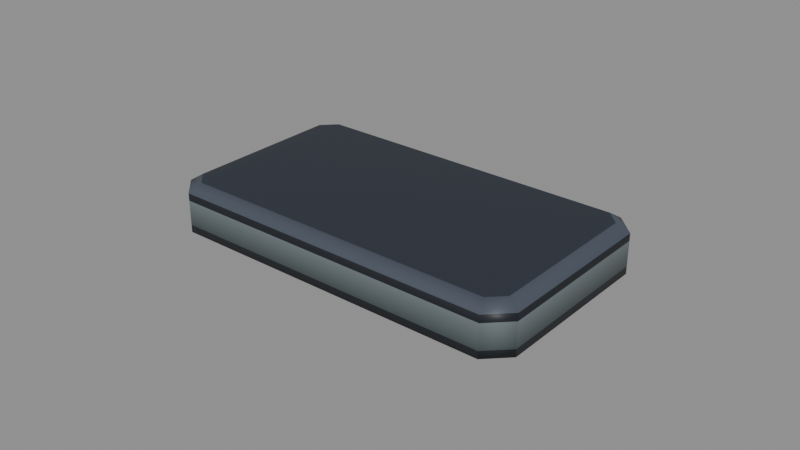 # Source: human-electronics-hard-drive.blend  (saved by Blender 5.2.44; exported with 4.5.12 LTS)
import bpy
from mathutils import Matrix  # noqa: F401  (used for matrix-valued properties, if any)

bpy.ops.wm.read_factory_settings(use_empty=True)
scene = bpy.context.scene
scene.name = 'human-electronics-hard-drive'

# ---- collections
col_hard_drive = bpy.data.collections.new('Hard Drive'); scene.collection.children.link(col_hard_drive)

# ---- materials (node trees are filled in below, after node groups)
mat_mat_refl_021 = bpy.data.materials.new('Mat_Refl.021')

# ---- material node trees
mat_mat_refl_021.use_nodes = True; mat_mat_refl_021.node_tree.nodes.clear()
_N = mat_mat_refl_021.node_tree.nodes; _L = mat_mat_refl_021.node_tree.links
n0 = _N.new('ShaderNodeBsdfPrincipled'); n0.name = 'Principled BSDF'; n0.location = (10, 300)
n0.inputs[2].default_value = 0.5528
n0.inputs[10].default_value = 0.005
n1 = _N.new('ShaderNodeOutputMaterial'); n1.name = 'Material Output'; n1.location = (300, 300)
n2 = _N.new('ShaderNodeVertexColor'); n2.name = 'Color Attribute'; n2.location = (-450, -30)
_L.new(n0.outputs[0], n1.inputs[0])
_L.new(n2.outputs[0], n0.inputs[0])
n1.is_active_output = True

# ---- meshes
me_mesh_004 = bpy.data.meshes.new('Mesh.004')
me_mesh_004.from_pydata([(-0.06, -0.02715, 0.002578), (-0.06, -0.02715, 0.002578), (-0.06, -0.02715, 0.002578), (-0.06, -0.02715, 0.002578), (-0.05321, -0.03394, 0.002578), (-0.05321, -0.03394, 0.002578), (-0.05321, -0.03394, 0.002578), (-0.06, -0.02715, 0.01545), (-0.06, -0.02715, 0.01545), (-0.06, -0.02715, 0.01545), (-0.06, -0.02715, 0.01545), (-0.05321, -0.03394, 0.01545), (-0.05321, -0.03394, 0.01545), (-0.05321, -0.03394, 0.01545), (0.06, -0.02715, 0.002578), (0.06, -0.02715, 0.002578), (0.06, -0.02715, 0.002578), (0.06, -0.02715, 0.002578), (0.05321, -0.03394, 0.002578), (0.05321, -0.03394, 0.002578), (0.05321, -0.03394, 0.002578), (0.06, -0.02715, 0.01545), (0.06, -0.02715, 0.01545), (0.06, -0.02715, 0.01545), (0.06, -0.02715, 0.01545), (0.05321, -0.03394, 0.01545), (0.05321, -0.03394, 0.01545), (0.05321, -0.03394, 0.01545), (-0.06, 0.02715, 0.01545), (-0.06, 0.02715, 0.01545), (-0.06, 0.02715, 0.01545), (-0.06, 0.02715, 0.01545), (-0.05321, 0.03394, 0.01545), (-0.05321, 0.03394, 0.01545), (-0.05321, 0.03394, 0.01545), (-0.06, 0.02715, 0.002578), (-0.06, 0.02715, 0.002578), (-0.06, 0.02715, 0.002578), (-0.06, 0.02715, 0.002578), (-0.05321, 0.03394, 0.002578), (-0.05321, 0.03394, 0.002578), (-0.05321, 0.03394, 0.002578), (0.05321, 0.03394, 0.01545), (0.05321, 0.03394, 0.01545), (0.05321, 0.03394, 0.01545), (0.06, 0.02715, 0.01545), (0.06, 0.02715, 0.01545), (0.06, 0.02715, 0.01545), (0.06, 0.02715, 0.01545), (0.06, 0.02715, 0.002578), (0.06, 0.02715, 0.002578), (0.06, 0.02715, 0.002578), (0.06, 0.02715, 0.002578), (0.05321, 0.03394, 0.002578), (0.05321, 0.03394, 0.002578), (0.05321, 0.03394, 0.002578), (-0.05321, 0.03394, 0.01304), (-0.05321, 0.03394, 0.01304), (0.05321, 0.03394, 0.01304), (0.05321, 0.03394, 0.01304), (0.06, 0.02715, 0.01304), (0.06, 0.02715, 0.01304), (0.06, 0.02715, 0.01304), (0.06, 0.02715, 0.01304), (0.06, -0.02715, 0.01304), (0.06, -0.02715, 0.01304), (0.06, -0.02715, 0.01304), (0.06, -0.02715, 0.01304), (0.05321, -0.03394, 0.01304), (0.05321, -0.03394, 0.01304), (-0.05321, -0.03394, 0.01304), (-0.05321, -0.03394, 0.01304), (-0.06, -0.02715, 0.01304), (-0.06, -0.02715, 0.01304), (-0.06, -0.02715, 0.01304), (-0.06, -0.02715, 0.01304), (-0.06, 0.02715, 0.01304), (-0.06, 0.02715, 0.01304), (-0.06, 0.02715, 0.01304), (-0.06, 0.02715, 0.01304), (-0.05321, 0.03394, 0.004981), (-0.05321, 0.03394, 0.004981), (0.05321, 0.03394, 0.004981), (0.05321, 0.03394, 0.004981), (0.06, 0.02715, 0.004981), (0.06, 0.02715, 0.004981), (0.06, 0.02715, 0.004981), (0.06, 0.02715, 0.004981), (0.06, -0.02715, 0.004981), (0.06, -0.02715, 0.004981), (0.06, -0.02715, 0.004981), (0.06, -0.02715, 0.004981), (0.05321, -0.03394, 0.004981), (0.05321, -0.03394, 0.004981), (-0.05321, -0.03394, 0.004981), (-0.05321, -0.03394, 0.004981), (-0.06, -0.02715, 0.004981), (-0.06, -0.02715, 0.004981), (-0.06, -0.02715, 0.004981), (-0.06, -0.02715, 0.004981), (-0.06, 0.02715, 0.004981), (-0.06, 0.02715, 0.004981), (-0.06, 0.02715, 0.004981), (-0.06, 0.02715, 0.004981), (-0.05161, -0.03007, 0.01802), (-0.05161, -0.03007, 0.01802), (-0.05161, -0.03007, 0.01802), (-0.05613, -0.02555, 0.01802), (-0.05613, -0.02555, 0.01802), (-0.05613, -0.02555, 0.01802), (0.05161, -0.03007, 0.01802), (0.05161, -0.03007, 0.01802), (0.05161, -0.03007, 0.01802), (0.05613, -0.02555, 0.01802), (0.05613, -0.02555, 0.01802), (0.05613, -0.02555, 0.01802), (0.05613, 0.02555, 0.01802), (0.05613, 0.02555, 0.01802), (0.05613, 0.02555, 0.01802), (0.05161, 0.03007, 0.01802), (0.05161, 0.03007, 0.01802), (0.05161, 0.03007, 0.01802), (-0.05161, 0.03007, 0.01802), (-0.05161, 0.03007, 0.01802), (-0.05161, 0.03007, 0.01802), (-0.05613, 0.02555, 0.01802), (-0.05613, 0.02555, 0.01802), (-0.05613, 0.02555, 0.01802), (-0.05161, 0.03007, 1.024e-08), (-0.05161, 0.03007, 1.024e-08), (-0.05161, 0.03007, 1.024e-08), (-0.05613, 0.02555, 8.382e-09), (-0.05613, 0.02555, 8.382e-09), (-0.05613, 0.02555, 8.382e-09), (0.05161, 0.03007, 1.024e-08), (0.05161, 0.03007, 1.024e-08), (0.05161, 0.03007, 1.024e-08), (0.05613, 0.02555, 8.382e-09), (0.05613, 0.02555, 8.382e-09), (0.05613, 0.02555, 8.382e-09), (0.05613, -0.02555, 9.313e-10), (0.05613, -0.02555, 9.313e-10), (0.05613, -0.02555, 9.313e-10), (0.05161, -0.03007, 0.0), (0.05161, -0.03007, 0.0), (0.05161, -0.03007, 0.0), (-0.05161, -0.03007, 0.0), (-0.05161, -0.03007, 0.0), (-0.05161, -0.03007, 0.0), (-0.05613, -0.02555, 9.313e-10), (-0.05613, -0.02555, 9.313e-10), (-0.05613, -0.02555, 9.313e-10)], [], [(94, 4, 18), (94, 18, 92), (40, 80, 82), (40, 82, 54), (90, 16, 51), (90, 51, 86), (102, 37, 2), (102, 2, 98), (120, 111, 113), (120, 113, 116), (131, 128, 147), (131, 147, 149), (0, 4, 94), (0, 94, 96), (18, 14, 88), (18, 88, 92), (100, 80, 40), (100, 40, 36), (82, 84, 50), (82, 50, 54), (56, 32, 42), (56, 42, 58), (42, 45, 60), (42, 60, 58), (23, 66, 62), (23, 62, 47), (68, 64, 21), (68, 21, 25), (11, 70, 68), (11, 68, 25), (72, 70, 11), (72, 11, 7), (29, 78, 74), (29, 74, 9), (28, 32, 56), (28, 56, 76), (81, 57, 59), (81, 59, 83), (59, 61, 85), (59, 85, 83), (67, 91, 87), (67, 87, 63), (93, 89, 65), (93, 65, 69), (71, 95, 93), (71, 93, 69), (97, 95, 71), (97, 71, 73), (79, 103, 99), (79, 99, 75), (77, 57, 81), (77, 81, 101), (8, 13, 106), (8, 106, 108), (12, 26, 110), (12, 110, 104), (27, 22, 114), (27, 114, 112), (24, 48, 118), (24, 118, 115), (46, 44, 121), (46, 121, 117), (43, 33, 122), (43, 122, 119), (34, 31, 126), (34, 126, 124), (30, 10, 109), (30, 109, 127), (35, 39, 129), (35, 129, 132), (41, 55, 136), (41, 136, 130), (53, 49, 138), (53, 138, 135), (52, 17, 142), (52, 142, 139), (15, 20, 145), (15, 145, 141), (19, 5, 146), (19, 146, 143), (6, 1, 150), (6, 150, 148), (3, 38, 133), (3, 133, 151), (107, 105, 123), (107, 123, 125), (123, 105, 111), (123, 111, 120), (147, 128, 134), (147, 134, 144), (144, 134, 137), (144, 137, 140)])
me_mesh_004.polygons.foreach_set('use_smooth', [True] * 92)
_uv = me_mesh_004.uv_layers.new(name='UVMap')
_uv.uv.foreach_set('vector', [0.0281, 0.5953, 0.01551, 0.5953, 0.01551, 0.03741, 0.0281, 0.5953, 0.01551, 0.03741, 0.0281, 0.03741, 0.547, 0.5953, 0.5344, 0.5953, 0.5344, 0.03741, 0.547, 0.5953, 0.5344, 0.03741, 0.547, 0.03741, 0.9296, 0.9195, 0.917, 0.9195, 0.917, 0.6348, 0.9296, 0.9195, 0.917, 0.6348, 0.9296, 0.6348, 0.829, 0.9195, 0.8164, 0.9195, 0.8164, 0.6348, 0.829, 0.9195, 0.8164, 0.6348, 0.829, 0.6348, 0.9029, 0.04581, 0.5877, 0.04581, 0.6114, 0.02211, 0.9029, 0.04581, 0.6114, 0.02211, 0.8792, 0.02211, 0.1475, 0.6106, 0.1238, 0.5869, 0.439, 0.5869, 0.1475, 0.6106, 0.439, 0.5869, 0.4153, 0.6106, 0.01551, 0.6309, 0.01551, 0.5953, 0.0281, 0.5953, 0.01551, 0.6309, 0.0281, 0.5953, 0.0281, 0.6309, 0.01551, 0.03741, 0.01551, 0.001835, 0.0281, 0.001835, 0.01551, 0.03741, 0.0281, 0.001835, 0.0281, 0.03741, 0.5344, 0.6309, 0.5344, 0.5953, 0.547, 0.5953, 0.5344, 0.6309, 0.547, 0.5953, 0.547, 0.6309, 0.5344, 0.03741, 0.5344, 0.001835, 0.547, 0.001835, 0.5344, 0.03741, 0.547, 0.001835, 0.547, 0.03741, 0.4921, 0.5953, 0.4796, 0.5953, 0.4796, 0.03741, 0.4921, 0.5953, 0.4796, 0.03741, 0.4921, 0.03741, 0.4796, 0.03741, 0.4796, 0.001835, 0.4921, 0.001835, 0.4796, 0.03741, 0.4921, 0.001835, 0.4921, 0.03741, 0.9845, 0.9195, 0.9719, 0.9195, 0.9719, 0.6348, 0.9845, 0.9195, 0.9719, 0.6348, 0.9845, 0.6348, 0.07036, 0.03741, 0.07036, 0.001835, 0.08296, 0.001835, 0.07036, 0.03741, 0.08296, 0.001835, 0.08296, 0.03741, 0.08296, 0.5953, 0.07036, 0.5953, 0.07036, 0.03741, 0.08296, 0.5953, 0.07036, 0.03741, 0.08296, 0.03741, 0.07036, 0.6309, 0.07036, 0.5953, 0.08296, 0.5953, 0.07036, 0.6309, 0.08296, 0.5953, 0.08296, 0.6309, 0.8839, 0.9195, 0.8713, 0.9195, 0.8713, 0.6348, 0.8839, 0.9195, 0.8713, 0.6348, 0.8839, 0.6348, 0.4796, 0.6309, 0.4796, 0.5953, 0.4921, 0.5953, 0.4796, 0.6309, 0.4921, 0.5953, 0.4921, 0.6309, 0.5344, 0.5953, 0.4921, 0.5953, 0.4921, 0.03741, 0.5344, 0.5953, 0.4921, 0.03741, 0.5344, 0.03741, 0.4921, 0.03741, 0.4921, 0.001835, 0.5344, 0.001835, 0.4921, 0.03741, 0.5344, 0.001835, 0.5344, 0.03741, 0.9719, 0.9195, 0.9296, 0.9195, 0.9296, 0.6348, 0.9719, 0.9195, 0.9296, 0.6348, 0.9719, 0.6348, 0.0281, 0.03741, 0.0281, 0.001835, 0.07036, 0.001835, 0.0281, 0.03741, 0.07036, 0.001835, 0.07036, 0.03741, 0.07036, 0.5953, 0.0281, 0.5953, 0.0281, 0.03741, 0.07036, 0.5953, 0.0281, 0.03741, 0.07036, 0.03741, 0.0281, 0.6309, 0.0281, 0.5953, 0.07036, 0.5953, 0.0281, 0.6309, 0.07036, 0.5953, 0.07036, 0.6309, 0.8713, 0.9195, 0.829, 0.9195, 0.829, 0.6348, 0.8713, 0.9195, 0.829, 0.6348, 0.8713, 0.6348, 0.4921, 0.6309, 0.4921, 0.5953, 0.5344, 0.5953, 0.4921, 0.6309, 0.5344, 0.5953, 0.5344, 0.6309, 0.603, 0.6309, 0.5674, 0.5953, 0.5877, 0.5869, 0.603, 0.6309, 0.5877, 0.5869, 0.6114, 0.6106, 0.08296, 0.5953, 0.08296, 0.03741, 0.09647, 0.04581, 0.08296, 0.5953, 0.09647, 0.04581, 0.09647, 0.5869, 0.5674, 0.03741, 0.603, 0.001835, 0.6114, 0.02211, 0.5674, 0.03741, 0.6114, 0.02211, 0.5877, 0.04581, 0.9845, 0.9195, 0.9845, 0.6348, 0.998, 0.6432, 0.9845, 0.9195, 0.998, 0.6432, 0.998, 0.9111, 0.8876, 0.001835, 0.9232, 0.03741, 0.9029, 0.04581, 0.8876, 0.001835, 0.9029, 0.04581, 0.8792, 0.02211, 0.4796, 0.03741, 0.4796, 0.5953, 0.466, 0.5869, 0.4796, 0.03741, 0.466, 0.5869, 0.466, 0.04581, 0.9232, 0.5953, 0.8876, 0.6309, 0.8792, 0.6106, 0.9232, 0.5953, 0.8792, 0.6106, 0.9029, 0.5869, 0.8839, 0.9195, 0.8839, 0.6348, 0.8974, 0.6432, 0.8839, 0.9195, 0.8974, 0.6432, 0.8974, 0.9111, 0.1391, 0.6309, 0.1035, 0.5953, 0.1238, 0.5869, 0.1391, 0.6309, 0.1238, 0.5869, 0.1475, 0.6106, 0.547, 0.5953, 0.547, 0.03741, 0.5605, 0.04581, 0.547, 0.5953, 0.5605, 0.04581, 0.5605, 0.5869, 0.1035, 0.03741, 0.1391, 0.001835, 0.1475, 0.02211, 0.1035, 0.03741, 0.1475, 0.02211, 0.1238, 0.04581, 0.917, 0.6348, 0.917, 0.9195, 0.9035, 0.9111, 0.917, 0.6348, 0.9035, 0.9111, 0.9035, 0.6432, 0.4237, 0.001835, 0.4593, 0.03741, 0.439, 0.04581, 0.4237, 0.001835, 0.439, 0.04581, 0.4153, 0.02211, 0.01551, 0.03741, 0.01551, 0.5953, 0.001992, 0.5869, 0.01551, 0.03741, 0.001992, 0.5869, 0.001992, 0.04581, 0.4593, 0.5953, 0.4237, 0.6309, 0.4153, 0.6106, 0.4593, 0.5953, 0.4153, 0.6106, 0.439, 0.5869, 0.8164, 0.6348, 0.8164, 0.9195, 0.8029, 0.9111, 0.8164, 0.6348, 0.8029, 0.9111, 0.8029, 0.6432, 0.6114, 0.6106, 0.5877, 0.5869, 0.9029, 0.5869, 0.6114, 0.6106, 0.9029, 0.5869, 0.8792, 0.6106, 0.9029, 0.5869, 0.5877, 0.5869, 0.5877, 0.04581, 0.9029, 0.5869, 0.5877, 0.04581, 0.9029, 0.04581, 0.439, 0.5869, 0.1238, 0.5869, 0.1238, 0.04581, 0.439, 0.5869, 0.1238, 0.04581, 0.439, 0.04581, 0.439, 0.04581, 0.1238, 0.04581, 0.1475, 0.02211, 0.439, 0.04581, 0.1475, 0.02211, 0.4153, 0.02211])
_ca = me_mesh_004.color_attributes.new('Color', 'BYTE_COLOR', 'CORNER')
_ca.data.foreach_set('color', [0.008568, 0.01161, 0.01681, 1.0, 0.008568, 0.01161, 0.01681, 1.0, 0.008568, 0.01161, 0.01681, 1.0, 0.008568, 0.01161, 0.01681, 1.0, 0.008568, 0.01161, 0.01681, 1.0, 0.008568, 0.01161, 0.01681, 1.0, 0.008568, 0.01161, 0.01681, 1.0, 0.008568, 0.01161, 0.01681, 1.0, 0.008568, 0.01161, 0.01681, 1.0, 0.008568, 0.01161, 0.01681, 1.0, 0.008568, 0.01161, 0.01681, 1.0, 0.008568, 0.01161, 0.01681, 1.0, 0.008568, 0.01161, 0.01681, 1.0, 0.008568, 0.01161, 0.01681, 1.0, 0.008568, 0.01161, 0.01681, 1.0, 0.008568, 0.01161, 0.01681, 1.0, 0.008568, 0.01161, 0.01681, 1.0, 0.008568, 0.01161, 0.01681, 1.0, 0.008568, 0.01161, 0.01681, 1.0, 0.008568, 0.01161, 0.01681, 1.0, 0.008568, 0.01161, 0.01681, 1.0, 0.008568, 0.01161, 0.01681, 1.0, 0.008568, 0.01161, 0.01681, 1.0, 0.008568, 0.01161, 0.01681, 1.0, 0.02029, 0.02732, 0.04231, 1.0, 0.02029, 0.02732, 0.04231, 1.0, 0.02029, 0.02732, 0.04231, 1.0, 0.02029, 0.02732, 0.04231, 1.0, 0.02029, 0.02732, 0.04231, 1.0, 0.02029, 0.02732, 0.04231, 1.0, 0.02029, 0.02732, 0.04231, 1.0, 0.02029, 0.02732, 0.04231, 1.0, 0.02029, 0.02732, 0.04231, 1.0, 0.02029, 0.02732, 0.04231, 1.0, 0.02029, 0.02732, 0.04231, 1.0, 0.02029, 0.02732, 0.04231, 1.0, 0.008568, 0.01161, 0.01681, 1.0, 0.008568, 0.01161, 0.01681, 1.0, 0.008568, 0.01161, 0.01681, 1.0, 0.008568, 0.01161, 0.01681, 1.0, 0.008568, 0.01161, 0.01681, 1.0, 0.008568, 0.01161, 0.01681, 1.0, 0.008568, 0.01161, 0.01681, 1.0, 0.008568, 0.01161, 0.01681, 1.0, 0.008568, 0.01161, 0.01681, 1.0, 0.008568, 0.01161, 0.01681, 1.0, 0.008568, 0.01161, 0.01681, 1.0, 0.008568, 0.01161, 0.01681, 1.0, 0.008568, 0.01161, 0.01681, 1.0, 0.008568, 0.01161, 0.01681, 1.0, 0.008568, 0.01161, 0.01681, 1.0, 0.008568, 0.01161, 0.01681, 1.0, 0.008568, 0.01161, 0.01681, 1.0, 0.008568, 0.01161, 0.01681, 1.0, 0.008568, 0.01161, 0.01681, 1.0, 0.008568, 0.01161, 0.01681, 1.0, 0.008568, 0.01161, 0.01681, 1.0, 0.008568, 0.01161, 0.01681, 1.0, 0.008568, 0.01161, 0.01681, 1.0, 0.008568, 0.01161, 0.01681, 1.0, 0.008568, 0.01161, 0.01681, 1.0, 0.008568, 0.01161, 0.01681, 1.0, 0.008568, 0.01161, 0.01681, 1.0, 0.008568, 0.01161, 0.01681, 1.0, 0.008568, 0.01161, 0.01681, 1.0, 0.008568, 0.01161, 0.01681, 1.0, 0.008568, 0.01161, 0.01681, 1.0, 0.008568, 0.01161, 0.01681, 1.0, 0.008568, 0.01161, 0.01681, 1.0, 0.008568, 0.01161, 0.01681, 1.0, 0.008568, 0.01161, 0.01681, 1.0, 0.008568, 0.01161, 0.01681, 1.0, 0.008568, 0.01161, 0.01681, 1.0, 0.008568, 0.01161, 0.01681, 1.0, 0.008568, 0.01161, 0.01681, 1.0, 0.008568, 0.01161, 0.01681, 1.0, 0.008568, 0.01161, 0.01681, 1.0, 0.008568, 0.01161, 0.01681, 1.0, 0.008568, 0.01161, 0.01681, 1.0, 0.008568, 0.01161, 0.01681, 1.0, 0.008568, 0.01161, 0.01681, 1.0, 0.008568, 0.01161, 0.01681, 1.0, 0.008568, 0.01161, 0.01681, 1.0, 0.008568, 0.01161, 0.01681, 1.0, 0.008568, 0.01161, 0.01681, 1.0, 0.008568, 0.01161, 0.01681, 1.0, 0.008568, 0.01161, 0.01681, 1.0, 0.008568, 0.01161, 0.01681, 1.0, 0.008568, 0.01161, 0.01681, 1.0, 0.008568, 0.01161, 0.01681, 1.0, 0.008568, 0.01161, 0.01681, 1.0, 0.008568, 0.01161, 0.01681, 1.0, 0.008568, 0.01161, 0.01681, 1.0, 0.008568, 0.01161, 0.01681, 1.0, 0.008568, 0.01161, 0.01681, 1.0, 0.008568, 0.01161, 0.01681, 1.0, 0.008568, 0.01161, 0.01681, 1.0, 0.008568, 0.01161, 0.01681, 1.0, 0.008568, 0.01161, 0.01681, 1.0, 0.008568, 0.01161, 0.01681, 1.0, 0.008568, 0.01161, 0.01681, 1.0, 0.008568, 0.01161, 0.01681, 1.0, 0.008568, 0.01161, 0.01681, 1.0, 0.008568, 0.01161, 0.01681, 1.0, 0.008568, 0.01161, 0.01681, 1.0, 0.008568, 0.01161, 0.01681, 1.0, 0.008568, 0.01161, 0.01681, 1.0, 0.008568, 0.01161, 0.01681, 1.0, 0.05448, 0.07227, 0.07421, 1.0, 0.1559, 0.1878, 0.1981, 1.0, 0.1559, 0.1878, 0.1981, 1.0, 0.05448, 0.07227, 0.07421, 1.0, 0.1559, 0.1878, 0.1981, 1.0, 0.05448, 0.07227, 0.07421, 1.0, 0.1559, 0.1878, 0.1981, 1.0, 0.1559, 0.1878, 0.1981, 1.0, 0.05448, 0.07227, 0.07421, 1.0, 0.1559, 0.1878, 0.1981, 1.0, 0.05448, 0.07227, 0.07421, 1.0, 0.05448, 0.07227, 0.07421, 1.0, 0.1559, 0.1878, 0.1981, 1.0, 0.05448, 0.07227, 0.07421, 1.0, 0.05448, 0.07227, 0.07421, 1.0, 0.1559, 0.1878, 0.1981, 1.0, 0.05448, 0.07227, 0.07421, 1.0, 0.1559, 0.1878, 0.1981, 1.0, 0.05448, 0.07227, 0.07421, 1.0, 0.05448, 0.07227, 0.07421, 1.0, 0.1559, 0.1878, 0.1981, 1.0, 0.05448, 0.07227, 0.07421, 1.0, 0.1559, 0.1878, 0.1981, 1.0, 0.1559, 0.1878, 0.1981, 1.0, 0.1559, 0.1878, 0.1981, 1.0, 0.05448, 0.07227, 0.07421, 1.0, 0.05448, 0.07227, 0.07421, 1.0, 0.1559, 0.1878, 0.1981, 1.0, 0.05448, 0.07227, 0.07421, 1.0, 0.1559, 0.1878, 0.1981, 1.0, 0.05448, 0.07227, 0.07421, 1.0, 0.05448, 0.07227, 0.07421, 1.0, 0.1559, 0.1878, 0.1981, 1.0, 0.05448, 0.07227, 0.07421, 1.0, 0.1559, 0.1878, 0.1981, 1.0, 0.1559, 0.1878, 0.1981, 1.0, 0.1559, 0.1878, 0.1981, 1.0, 0.05448, 0.07227, 0.07421, 1.0, 0.05448, 0.07227, 0.07421, 1.0, 0.1559, 0.1878, 0.1981, 1.0, 0.05448, 0.07227, 0.07421, 1.0, 0.1559, 0.1878, 0.1981, 1.0, 0.1559, 0.1878, 0.1981, 1.0, 0.1559, 0.1878, 0.1981, 1.0, 0.05448, 0.07227, 0.07421, 1.0, 0.1559, 0.1878, 0.1981, 1.0, 0.05448, 0.07227, 0.07421, 1.0, 0.05448, 0.07227, 0.07421, 1.0, 0.06125, 0.07619, 0.1022, 1.0, 0.06125, 0.07619, 0.1022, 1.0, 0.06125, 0.07619, 0.1022, 1.0, 0.06125, 0.07619, 0.1022, 1.0, 0.06125, 0.07619, 0.1022, 1.0, 0.06125, 0.07619, 0.1022, 1.0, 0.06125, 0.07619, 0.1022, 1.0, 0.06125, 0.07619, 0.1022, 1.0, 0.06125, 0.07619, 0.1022, 1.0, 0.06125, 0.07619, 0.1022, 1.0, 0.06125, 0.07619, 0.1022, 1.0, 0.06125, 0.07619, 0.1022, 1.0, 0.06125, 0.07619, 0.1022, 1.0, 0.06125, 0.07619, 0.1022, 1.0, 0.06125, 0.07619, 0.1022, 1.0, 0.06125, 0.07619, 0.1022, 1.0, 0.06125, 0.07619, 0.1022, 1.0, 0.06125, 0.07619, 0.1022, 1.0, 0.06125, 0.07619, 0.1022, 1.0, 0.06125, 0.07619, 0.1022, 1.0, 0.06125, 0.07619, 0.1022, 1.0, 0.06125, 0.07619, 0.1022, 1.0, 0.06125, 0.07619, 0.1022, 1.0, 0.06125, 0.07619, 0.1022, 1.0, 0.06125, 0.07619, 0.1022, 1.0, 0.06125, 0.07619, 0.1022, 1.0, 0.06125, 0.07619, 0.1022, 1.0, 0.06125, 0.07619, 0.1022, 1.0, 0.06125, 0.07619, 0.1022, 1.0, 0.06125, 0.07619, 0.1022, 1.0, 0.06125, 0.07619, 0.1022, 1.0, 0.06125, 0.07619, 0.1022, 1.0, 0.06125, 0.07619, 0.1022, 1.0, 0.06125, 0.07619, 0.1022, 1.0, 0.06125, 0.07619, 0.1022, 1.0, 0.06125, 0.07619, 0.1022, 1.0, 0.06125, 0.07619, 0.1022, 1.0, 0.06125, 0.07619, 0.1022, 1.0, 0.06125, 0.07619, 0.1022, 1.0, 0.06125, 0.07619, 0.1022, 1.0, 0.06125, 0.07619, 0.1022, 1.0, 0.06125, 0.07619, 0.1022, 1.0, 0.06125, 0.07619, 0.1022, 1.0, 0.06125, 0.07619, 0.1022, 1.0, 0.06125, 0.07619, 0.1022, 1.0, 0.06125, 0.07619, 0.1022, 1.0, 0.06125, 0.07619, 0.1022, 1.0, 0.06125, 0.07619, 0.1022, 1.0, 0.06125, 0.07619, 0.1022, 1.0, 0.06125, 0.07619, 0.1022, 1.0, 0.06125, 0.07619, 0.1022, 1.0, 0.06125, 0.07619, 0.1022, 1.0, 0.06125, 0.07619, 0.1022, 1.0, 0.06125, 0.07619, 0.1022, 1.0, 0.06125, 0.07619, 0.1022, 1.0, 0.06125, 0.07619, 0.1022, 1.0, 0.06125, 0.07619, 0.1022, 1.0, 0.06125, 0.07619, 0.1022, 1.0, 0.06125, 0.07619, 0.1022, 1.0, 0.06125, 0.07619, 0.1022, 1.0, 0.06125, 0.07619, 0.1022, 1.0, 0.06125, 0.07619, 0.1022, 1.0, 0.06125, 0.07619, 0.1022, 1.0, 0.06125, 0.07619, 0.1022, 1.0, 0.06125, 0.07619, 0.1022, 1.0, 0.06125, 0.07619, 0.1022, 1.0, 0.06125, 0.07619, 0.1022, 1.0, 0.06125, 0.07619, 0.1022, 1.0, 0.06125, 0.07619, 0.1022, 1.0, 0.06125, 0.07619, 0.1022, 1.0, 0.06125, 0.07619, 0.1022, 1.0, 0.06125, 0.07619, 0.1022, 1.0, 0.06125, 0.07619, 0.1022, 1.0, 0.06125, 0.07619, 0.1022, 1.0, 0.06125, 0.07619, 0.1022, 1.0, 0.06125, 0.07619, 0.1022, 1.0, 0.06125, 0.07619, 0.1022, 1.0, 0.06125, 0.07619, 0.1022, 1.0, 0.06125, 0.07619, 0.1022, 1.0, 0.06125, 0.07619, 0.1022, 1.0, 0.06125, 0.07619, 0.1022, 1.0, 0.06125, 0.07619, 0.1022, 1.0, 0.06125, 0.07619, 0.1022, 1.0, 0.06125, 0.07619, 0.1022, 1.0, 0.06125, 0.07619, 0.1022, 1.0, 0.06125, 0.07619, 0.1022, 1.0, 0.06125, 0.07619, 0.1022, 1.0, 0.06125, 0.07619, 0.1022, 1.0, 0.06125, 0.07619, 0.1022, 1.0, 0.06125, 0.07619, 0.1022, 1.0, 0.06125, 0.07619, 0.1022, 1.0, 0.06125, 0.07619, 0.1022, 1.0, 0.06125, 0.07619, 0.1022, 1.0, 0.06125, 0.07619, 0.1022, 1.0, 0.06125, 0.07619, 0.1022, 1.0, 0.06125, 0.07619, 0.1022, 1.0, 0.02029, 0.02732, 0.04231, 1.0, 0.02029, 0.02732, 0.04231, 1.0, 0.02029, 0.02732, 0.04231, 1.0, 0.02029, 0.02732, 0.04231, 1.0, 0.02029, 0.02732, 0.04231, 1.0, 0.02029, 0.02732, 0.04231, 1.0, 0.02029, 0.02732, 0.04231, 1.0, 0.02029, 0.02732, 0.04231, 1.0, 0.02029, 0.02732, 0.04231, 1.0, 0.02029, 0.02732, 0.04231, 1.0, 0.02029, 0.02732, 0.04231, 1.0, 0.02029, 0.02732, 0.04231, 1.0, 0.02029, 0.02732, 0.04231, 1.0, 0.02029, 0.02732, 0.04231, 1.0, 0.02029, 0.02732, 0.04231, 1.0, 0.02029, 0.02732, 0.04231, 1.0, 0.02029, 0.02732, 0.04231, 1.0, 0.02029, 0.02732, 0.04231, 1.0, 0.02029, 0.02732, 0.04231, 1.0, 0.02029, 0.02732, 0.04231, 1.0, 0.02029, 0.02732, 0.04231, 1.0, 0.02029, 0.02732, 0.04231, 1.0, 0.02029, 0.02732, 0.04231, 1.0, 0.02029, 0.02732, 0.04231, 1.0])
me_mesh_004.materials.append(mat_mat_refl_021)
me_mesh_004.update()
me_mesh_004.normals_split_custom_set([tuple(v) for v in zip(*[iter([-0.0599, -0.9982, -5.751e-09, -0.04587, -0.8211, -0.5689, 0.0459, -0.8211, -0.5689, -0.0599, -0.9982, -5.751e-09, 0.0459, -0.8211, -0.5689, 0.05989, -0.9982, 0.0, -0.0459, 0.8211, -0.5689, -0.05989, 0.9982, 0.0, 0.0599, 0.9982, 6.286e-08, -0.0459, 0.8211, -0.5689, 0.0599, 0.9982, 6.286e-08, 0.04587, 0.8211, -0.5689, 0.9939, -0.1104, 1.058e-05, 0.8172, -0.08561, -0.57, 0.8172, 0.08553, -0.57, 0.9939, -0.1104, 1.058e-05, 0.8172, 0.08553, -0.57, 0.9939, 0.1104, -5.307e-06, -0.9939, 0.1104, 1.06e-05, -0.8172, 0.08561, -0.57, -0.8172, -0.08553, -0.57, -0.9939, 0.1104, 1.06e-05, -0.8172, -0.08553, -0.57, -0.9939, -0.1104, -5.29e-06, 0.002579, 0.0502, 0.9987, 0.002547, -0.0502, 0.9987, 0.2654, -0.02573, 0.9638, 0.002579, 0.0502, 0.9987, 0.2654, -0.02573, 0.9638, 0.2654, 0.02575, 0.9638, -0.2654, 0.02575, -0.9638, -0.002579, 0.0502, -0.9987, -0.002547, -0.0502, -0.9987, -0.2654, 0.02575, -0.9638, -0.002547, -0.0502, -0.9987, -0.2654, -0.02573, -0.9638, -0.8172, -0.08559, -0.57, -0.04587, -0.8211, -0.5689, -0.0599, -0.9982, -5.751e-09, -0.8172, -0.08559, -0.57, -0.0599, -0.9982, -5.751e-09, -0.9939, -0.1104, -2.999e-05, 0.0459, -0.8211, -0.5689, 0.8172, -0.08554, -0.5699, 0.9939, -0.1104, -2.978e-05, 0.0459, -0.8211, -0.5689, 0.9939, -0.1104, -2.978e-05, 0.05989, -0.9982, 0.0, -0.9939, 0.1104, -2.99e-05, -0.05989, 0.9982, 0.0, -0.0459, 0.8211, -0.5689, -0.9939, 0.1104, -2.99e-05, -0.0459, 0.8211, -0.5689, -0.8172, 0.08554, -0.5699, 0.0599, 0.9982, 6.286e-08, 0.9939, 0.1104, -2.999e-05, 0.8172, 0.08559, -0.57, 0.0599, 0.9982, 6.286e-08, 0.8172, 0.08559, -0.57, 0.04587, 0.8211, -0.5689, -0.0599, 0.9982, 0.0001252, -0.04587, 0.8211, 0.5689, 0.0459, 0.8211, 0.5689, -0.0599, 0.9982, 0.0001252, 0.0459, 0.8211, 0.5689, 0.05989, 0.9982, 0.0, 0.0459, 0.8211, 0.5689, 0.8172, 0.08554, 0.5699, 0.9939, 0.1104, 2.984e-05, 0.0459, 0.8211, 0.5689, 0.9939, 0.1104, 2.984e-05, 0.05989, 0.9982, 0.0, 0.8172, -0.08553, 0.57, 0.9939, -0.1104, 5.306e-06, 0.9939, 0.1104, -2.645e-05, 0.8172, -0.08553, 0.57, 0.9939, 0.1104, -2.645e-05, 0.8172, 0.08561, 0.57, 0.0599, -0.9982, -6.286e-08, 0.9939, -0.1104, 2.999e-05, 0.8172, -0.0856, 0.57, 0.0599, -0.9982, -6.286e-08, 0.8172, -0.0856, 0.57, 0.04597, -0.8211, 0.569, -0.0459, -0.8211, 0.5689, -0.05989, -0.9982, 0.0, 0.0599, -0.9982, -6.286e-08, -0.0459, -0.8211, 0.5689, 0.0599, -0.9982, -6.286e-08, 0.04597, -0.8211, 0.569, -0.9939, -0.1104, -0.0002395, -0.05989, -0.9982, 0.0, -0.0459, -0.8211, 0.5689, -0.9939, -0.1104, -0.0002395, -0.0459, -0.8211, 0.5689, -0.8172, -0.08554, 0.5699, -0.8172, 0.08553, 0.57, -0.9939, 0.1104, 5.291e-06, -0.9939, -0.1104, -2.646e-05, -0.8172, 0.08553, 0.57, -0.9939, -0.1104, -2.646e-05, -0.8172, -0.08561, 0.57, -0.8172, 0.08559, 0.57, -0.04587, 0.8211, 0.5689, -0.0599, 0.9982, 0.0001252, -0.8172, 0.08559, 0.57, -0.0599, 0.9982, 0.0001252, -0.9939, 0.1104, 2.999e-05, -0.05992, 0.9982, -0.0001565, -0.05989, 0.9982, 0.0, 0.05992, 0.9982, 2.856e-08, -0.05992, 0.9982, -0.0001565, 0.05992, 0.9982, 2.856e-08, 0.05989, 0.9982, 0.0, 0.05992, 0.9982, 2.856e-08, 0.9939, 0.1104, -2.999e-05, 0.9939, 0.1104, 2.978e-05, 0.05992, 0.9982, 2.856e-08, 0.9939, 0.1104, 2.978e-05, 0.05989, 0.9982, 0.0, 0.9939, -0.1104, -5.297e-06, 0.9939, -0.1104, 5.307e-06, 0.9939, 0.1104, 5.297e-06, 0.9939, -0.1104, -5.297e-06, 0.9939, 0.1104, 5.297e-06, 0.9939, 0.1104, -5.306e-06, 0.05992, -0.9982, -6.286e-08, 0.9939, -0.1104, 2.999e-05, 0.9939, -0.1104, -2.978e-05, 0.05992, -0.9982, -6.286e-08, 0.9939, -0.1104, -2.978e-05, 0.05989, -0.9982, 0.0, -0.05992, -0.9982, -5.751e-09, -0.05989, -0.9982, 0.0, 0.05992, -0.9982, -6.286e-08, -0.05992, -0.9982, -5.751e-09, 0.05992, -0.9982, -6.286e-08, 0.05989, -0.9982, 0.0, -0.9939, -0.1104, 2.99e-05, -0.05989, -0.9982, 0.0, -0.05992, -0.9982, -5.751e-09, -0.9939, -0.1104, 2.99e-05, -0.05992, -0.9982, -5.751e-09, -0.9939, -0.1104, -2.999e-05, -0.9939, 0.1104, -5.284e-06, -0.9939, 0.1104, 5.29e-06, -0.9939, -0.1104, 5.284e-06, -0.9939, 0.1104, -5.284e-06, -0.9939, -0.1104, 5.284e-06, -0.9939, -0.1104, -3.705e-05, -0.9939, 0.1104, -2.984e-05, -0.05989, 0.9982, 0.0, -0.05992, 0.9982, -0.0001565, -0.9939, 0.1104, -2.984e-05, -0.05992, 0.9982, -0.0001565, -0.9939, 0.1104, 2.999e-05, -0.8172, -0.08553, 0.5699, -0.04593, -0.8211, 0.5689, -0.002577, -0.0502, 0.9987, -0.8172, -0.08553, 0.5699, -0.002577, -0.0502, 0.9987, -0.2655, -0.02575, 0.9638, -0.04593, -0.8211, 0.569, 0.04597, -0.8211, 0.569, 0.002534, -0.05022, 0.9987, -0.04593, -0.8211, 0.569, 0.002534, -0.05022, 0.9987, -0.002555, -0.05021, 0.9987, 0.04591, -0.8211, 0.5689, 0.8172, -0.08555, 0.5699, 0.2655, -0.02575, 0.9638, 0.04591, -0.8211, 0.5689, 0.2655, -0.02575, 0.9638, 0.002562, -0.05022, 0.9987, 0.8172, -0.08556, 0.57, 0.8172, 0.0856, 0.57, 0.2655, 0.02572, 0.9638, 0.8172, -0.08556, 0.57, 0.2655, 0.02572, 0.9638, 0.2655, -0.02573, 0.9638, 0.8172, 0.08553, 0.5699, 0.04593, 0.8211, 0.5689, 0.002577, 0.0502, 0.9987, 0.8172, 0.08553, 0.5699, 0.002577, 0.0502, 0.9987, 0.2655, 0.02574, 0.9638, 0.04593, 0.8211, 0.569, -0.04597, 0.8211, 0.5689, -0.002534, 0.05021, 0.9987, 0.04593, 0.8211, 0.569, -0.002534, 0.05021, 0.9987, 0.002555, 0.05021, 0.9987, -0.04588, 0.8211, 0.5689, -0.8172, 0.08557, 0.57, -0.2655, 0.02575, 0.9638, -0.04588, 0.8211, 0.5689, -0.2655, 0.02575, 0.9638, -0.002563, 0.05022, 0.9987, -0.8172, 0.08556, 0.57, -0.8172, -0.0856, 0.57, -0.2655, -0.02572, 0.9638, -0.8172, 0.08556, 0.57, -0.2655, -0.02572, 0.9638, -0.2655, 0.02573, 0.9638, -0.8172, 0.08556, -0.57, -0.04593, 0.8211, -0.5689, -0.002577, 0.0502, -0.9987, -0.8172, 0.08556, -0.57, -0.002577, 0.0502, -0.9987, -0.2655, 0.02574, -0.9638, -0.04593, 0.8211, -0.569, 0.04597, 0.8211, -0.5689, 0.002534, 0.05022, -0.9987, -0.04593, 0.8211, -0.569, 0.002534, 0.05022, -0.9987, -0.002555, 0.05021, -0.9987, 0.04588, 0.8211, -0.5689, 0.8172, 0.08555, -0.5699, 0.2655, 0.02575, -0.9638, 0.04588, 0.8211, -0.5689, 0.2655, 0.02575, -0.9638, 0.002562, 0.05021, -0.9987, 0.8172, 0.08556, -0.57, 0.8172, -0.0856, -0.57, 0.2655, -0.02572, -0.9638, 0.8172, 0.08556, -0.57, 0.2655, -0.02572, -0.9638, 0.2655, 0.02573, -0.9638, 0.8172, -0.08555, -0.57, 0.04593, -0.8211, -0.5689, 0.002577, -0.0502, -0.9987, 0.8172, -0.08555, -0.57, 0.002577, -0.0502, -0.9987, 0.2655, -0.02574, -0.9638, 0.04593, -0.8211, -0.569, -0.04597, -0.8211, -0.5689, -0.002534, -0.05021, -0.9987, 0.04593, -0.8211, -0.569, -0.002534, -0.05021, -0.9987, 0.002555, -0.05021, -0.9987, -0.04588, -0.8211, -0.5689, -0.8172, -0.08557, -0.57, -0.2655, -0.02575, -0.9638, -0.04588, -0.8211, -0.5689, -0.2655, -0.02575, -0.9638, -0.002562, -0.05021, -0.9987, -0.8172, -0.08556, -0.57, -0.8172, 0.08559, -0.57, -0.2655, 0.02572, -0.9638, -0.8172, -0.08556, -0.57, -0.2655, 0.02572, -0.9638, -0.2655, -0.02573, -0.9638, -0.2654, -0.02575, 0.9638, -0.002543, -0.0502, 0.9987, -0.002559, 0.0502, 0.9987, -0.2654, -0.02575, 0.9638, -0.002559, 0.0502, 0.9987, -0.2654, 0.02573, 0.9638, -0.002559, 0.0502, 0.9987, -0.002543, -0.0502, 0.9987, 0.002547, -0.0502, 0.9987, -0.002559, 0.0502, 0.9987, 0.002547, -0.0502, 0.9987, 0.002579, 0.0502, 0.9987, -0.002547, -0.0502, -0.9987, -0.002579, 0.0502, -0.9987, 0.002559, 0.0502, -0.9987, -0.002547, -0.0502, -0.9987, 0.002559, 0.0502, -0.9987, 0.002543, -0.0502, -0.9987, 0.002543, -0.0502, -0.9987, 0.002559, 0.0502, -0.9987, 0.2654, 0.02573, -0.9638, 0.002543, -0.0502, -0.9987, 0.2654, 0.02573, -0.9638, 0.2654, -0.02575, -0.9638])] * 3)])

# ---- objects
ob_hard_drive = bpy.data.objects.new('Hard Drive', me_mesh_004)

# ---- transforms, parenting, visibility, modifiers, constraints
ob_hard_drive.location = (0.06, 0.0, 0.0)
ob_hard_drive.rotation_mode = 'QUATERNION'
ob_hard_drive.rotation_quaternion = (1.0, 0.0, 0.0, 0.0)

# ---- collection membership
col_hard_drive.objects.link(ob_hard_drive)

# ---- scene / render settings (as saved in the file)
scene.frame_start = 1; scene.frame_end = 250; scene.frame_set(1)
scene.render.engine = 'BLENDER_EEVEE_NEXT'
scene.render.image_settings.exr_codec = 'NONE'
scene.render.use_bake_clear = False
scene.render.bake_margin = 0
scene.render.bake_bias = 0.0
scene.render.bake_samples = 0
scene.render.simplify_subdivision_render = 0
scene.render.simplify_child_particles_render = 0.0
scene.render.compositor_device = 'GPU'
scene.eevee.use_volume_custom_range = False
scene.eevee.gtao_distance = 0.0
scene.eevee.use_fast_gi = False
scene.eevee.fast_gi_thickness_near = 0.1
scene.eevee.fast_gi_thickness_far = 0.0
scene.eevee.ray_tracing_options.screen_trace_thickness = 0.1
bpy.context.view_layer.update()

# ---- added for rendering (the .blend has no active camera and no usable light): camera, sun + grey world if the file has none
cam_auto = bpy.data.cameras.new('AutoCamera')
cam_auto.lens = 50.0
cam_auto.sensor_width = 36.0
cam_auto.clip_end = 1000.0
ob_auto_camera = bpy.data.objects.new('AutoCamera', cam_auto)
scene.collection.objects.link(ob_auto_camera)
ob_auto_camera.location = (0.245045, -0.222054, 0.157048)
ob_auto_camera.rotation_euler = (1.09748, -7.21219e-08, 0.694738)
scene.camera = ob_auto_camera
light_auto_sun = bpy.data.lights.new('AutoSun', 'SUN')
light_auto_sun.energy = 3.0
light_auto_sun.angle = 0.0523599
ob_auto_sun = bpy.data.objects.new('AutoSun', light_auto_sun)
scene.collection.objects.link(ob_auto_sun)
ob_auto_sun.rotation_euler = (0.872665, 0.174533, 0.523599)
if scene.world is None:
    world_auto = bpy.data.worlds.new('AutoWorld')
    world_auto.color = (0.3, 0.3, 0.3)
    scene.world = world_auto
bpy.context.view_layer.update()
